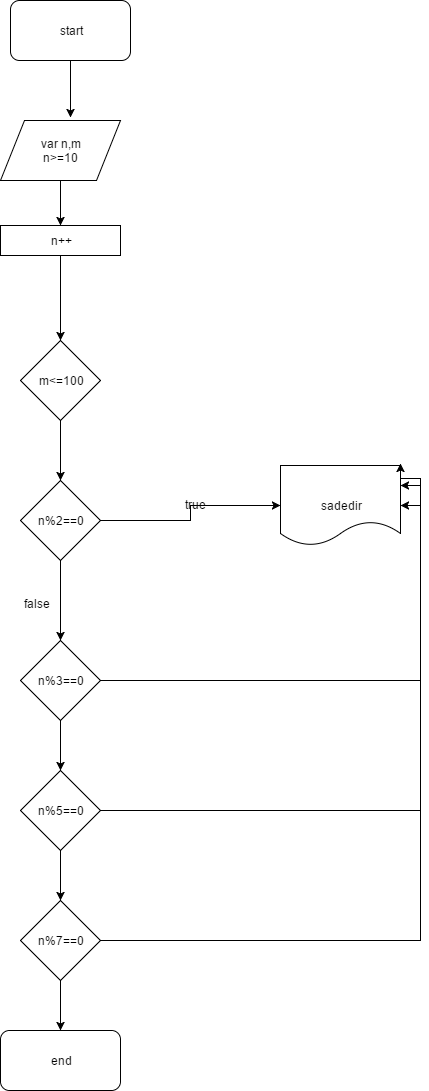

The diagram above was exported from draw.io. Its source (the exported page's mxGraphModel, read from the mxfile embedded in the PNG):
<mxGraphModel dx="872" dy="408" grid="1" gridSize="10" guides="1" tooltips="1" connect="1" arrows="1" fold="1" page="1" pageScale="1" pageWidth="850" pageHeight="1100" background="#ffffff" math="0" shadow="0">
  <root>
    <mxCell id="0" />
    <mxCell id="1" parent="0" />
    <mxCell id="489183452eac6271-13" style="edgeStyle=orthogonalEdgeStyle;rounded=0;html=1;entryX=0.583;entryY=-0.05;entryPerimeter=0;jettySize=auto;orthogonalLoop=1;" edge="1" parent="1" source="489183452eac6271-1" target="489183452eac6271-12">
      <mxGeometry relative="1" as="geometry" />
    </mxCell>
    <mxCell id="489183452eac6271-1" value="start" style="rounded=1;whiteSpace=wrap;html=1;" vertex="1" parent="1">
      <mxGeometry x="200" y="30" width="120" height="60" as="geometry" />
    </mxCell>
    <mxCell id="489183452eac6271-16" style="edgeStyle=orthogonalEdgeStyle;rounded=0;html=1;entryX=0.5;entryY=0;jettySize=auto;orthogonalLoop=1;" edge="1" parent="1" source="489183452eac6271-12" target="489183452eac6271-14">
      <mxGeometry relative="1" as="geometry" />
    </mxCell>
    <mxCell id="489183452eac6271-12" value="var n,m&lt;div&gt;n&amp;gt;=10&lt;/div&gt;" style="shape=parallelogram;whiteSpace=wrap;html=1;" vertex="1" parent="1">
      <mxGeometry x="190" y="150" width="120" height="60" as="geometry" />
    </mxCell>
    <mxCell id="489183452eac6271-19" style="edgeStyle=orthogonalEdgeStyle;rounded=0;html=1;jettySize=auto;orthogonalLoop=1;" edge="1" parent="1" source="489183452eac6271-14" target="489183452eac6271-17">
      <mxGeometry relative="1" as="geometry" />
    </mxCell>
    <mxCell id="489183452eac6271-14" value="n++" style="rounded=0;whiteSpace=wrap;html=1;" vertex="1" parent="1">
      <mxGeometry x="190" y="255" width="120" height="30" as="geometry" />
    </mxCell>
    <mxCell id="489183452eac6271-21" style="edgeStyle=orthogonalEdgeStyle;rounded=0;html=1;jettySize=auto;orthogonalLoop=1;" edge="1" parent="1" source="489183452eac6271-17" target="489183452eac6271-20">
      <mxGeometry relative="1" as="geometry" />
    </mxCell>
    <mxCell id="489183452eac6271-17" value="m&amp;lt;=100" style="rhombus;whiteSpace=wrap;html=1;" vertex="1" parent="1">
      <mxGeometry x="210" y="370" width="80" height="80" as="geometry" />
    </mxCell>
    <mxCell id="489183452eac6271-18" style="edgeStyle=orthogonalEdgeStyle;rounded=0;html=1;exitX=0.5;exitY=1;entryX=0.5;entryY=1;jettySize=auto;orthogonalLoop=1;" edge="1" parent="1" source="489183452eac6271-14" target="489183452eac6271-14">
      <mxGeometry relative="1" as="geometry" />
    </mxCell>
    <mxCell id="489183452eac6271-23" style="edgeStyle=orthogonalEdgeStyle;rounded=0;html=1;jettySize=auto;orthogonalLoop=1;" edge="1" parent="1" source="489183452eac6271-20" target="489183452eac6271-22">
      <mxGeometry relative="1" as="geometry" />
    </mxCell>
    <mxCell id="489183452eac6271-26" style="edgeStyle=orthogonalEdgeStyle;rounded=0;html=1;entryX=0.5;entryY=0;jettySize=auto;orthogonalLoop=1;" edge="1" parent="1" source="489183452eac6271-20" target="489183452eac6271-25">
      <mxGeometry relative="1" as="geometry" />
    </mxCell>
    <mxCell id="489183452eac6271-20" value="n%2==0" style="rhombus;whiteSpace=wrap;html=1;" vertex="1" parent="1">
      <mxGeometry x="210" y="510" width="80" height="80" as="geometry" />
    </mxCell>
    <mxCell id="489183452eac6271-22" value="sadedir" style="shape=document;whiteSpace=wrap;html=1;" vertex="1" parent="1">
      <mxGeometry x="470" y="495" width="120" height="80" as="geometry" />
    </mxCell>
    <mxCell id="489183452eac6271-24" value="true" style="text;html=1;resizable=0;points=[];autosize=1;align=left;verticalAlign=top;spacingTop=-4;" vertex="1" parent="1">
      <mxGeometry x="373" y="525" width="40" height="20" as="geometry" />
    </mxCell>
    <mxCell id="489183452eac6271-30" style="edgeStyle=orthogonalEdgeStyle;rounded=0;html=1;exitX=1;exitY=0.5;entryX=1;entryY=0.5;jettySize=auto;orthogonalLoop=1;" edge="1" parent="1" source="489183452eac6271-25" target="489183452eac6271-22">
      <mxGeometry relative="1" as="geometry" />
    </mxCell>
    <mxCell id="489183452eac6271-31" style="edgeStyle=orthogonalEdgeStyle;rounded=0;html=1;jettySize=auto;orthogonalLoop=1;" edge="1" parent="1" source="489183452eac6271-25" target="489183452eac6271-32">
      <mxGeometry relative="1" as="geometry">
        <mxPoint x="250" y="820" as="targetPoint" />
      </mxGeometry>
    </mxCell>
    <mxCell id="489183452eac6271-25" value="n%3==0" style="rhombus;whiteSpace=wrap;html=1;" vertex="1" parent="1">
      <mxGeometry x="210" y="670" width="80" height="80" as="geometry" />
    </mxCell>
    <mxCell id="489183452eac6271-27" value="false" style="text;html=1;resizable=0;points=[];autosize=1;align=left;verticalAlign=top;spacingTop=-4;" vertex="1" parent="1">
      <mxGeometry x="212" y="624" width="40" height="20" as="geometry" />
    </mxCell>
    <mxCell id="489183452eac6271-33" style="edgeStyle=orthogonalEdgeStyle;rounded=0;html=1;entryX=1;entryY=0.25;jettySize=auto;orthogonalLoop=1;" edge="1" parent="1" source="489183452eac6271-32" target="489183452eac6271-22">
      <mxGeometry relative="1" as="geometry" />
    </mxCell>
    <mxCell id="489183452eac6271-36" style="edgeStyle=orthogonalEdgeStyle;rounded=0;html=1;entryX=0.5;entryY=0;jettySize=auto;orthogonalLoop=1;" edge="1" parent="1" source="489183452eac6271-32" target="489183452eac6271-34">
      <mxGeometry relative="1" as="geometry" />
    </mxCell>
    <mxCell id="489183452eac6271-32" value="n%5==0" style="rhombus;whiteSpace=wrap;html=1;" vertex="1" parent="1">
      <mxGeometry x="210" y="800" width="80" height="80" as="geometry" />
    </mxCell>
    <mxCell id="489183452eac6271-37" style="edgeStyle=orthogonalEdgeStyle;rounded=0;html=1;jettySize=auto;orthogonalLoop=1;entryX=1;entryY=-0.025;entryPerimeter=0;" edge="1" parent="1" source="489183452eac6271-34" target="489183452eac6271-22">
      <mxGeometry relative="1" as="geometry">
        <mxPoint x="600" y="510" as="targetPoint" />
        <Array as="points">
          <mxPoint x="610" y="970" />
          <mxPoint x="610" y="508" />
        </Array>
      </mxGeometry>
    </mxCell>
    <mxCell id="489183452eac6271-39" style="edgeStyle=orthogonalEdgeStyle;rounded=0;html=1;entryX=0.5;entryY=1;jettySize=auto;orthogonalLoop=1;" edge="1" parent="1" source="489183452eac6271-34" target="489183452eac6271-38">
      <mxGeometry relative="1" as="geometry" />
    </mxCell>
    <mxCell id="489183452eac6271-34" value="n%7==0" style="rhombus;whiteSpace=wrap;html=1;" vertex="1" parent="1">
      <mxGeometry x="210" y="930" width="80" height="80" as="geometry" />
    </mxCell>
    <mxCell id="489183452eac6271-38" value="end" style="rounded=1;whiteSpace=wrap;html=1;direction=west;" vertex="1" parent="1">
      <mxGeometry x="190" y="1060" width="120" height="60" as="geometry" />
    </mxCell>
  </root>
</mxGraphModel>